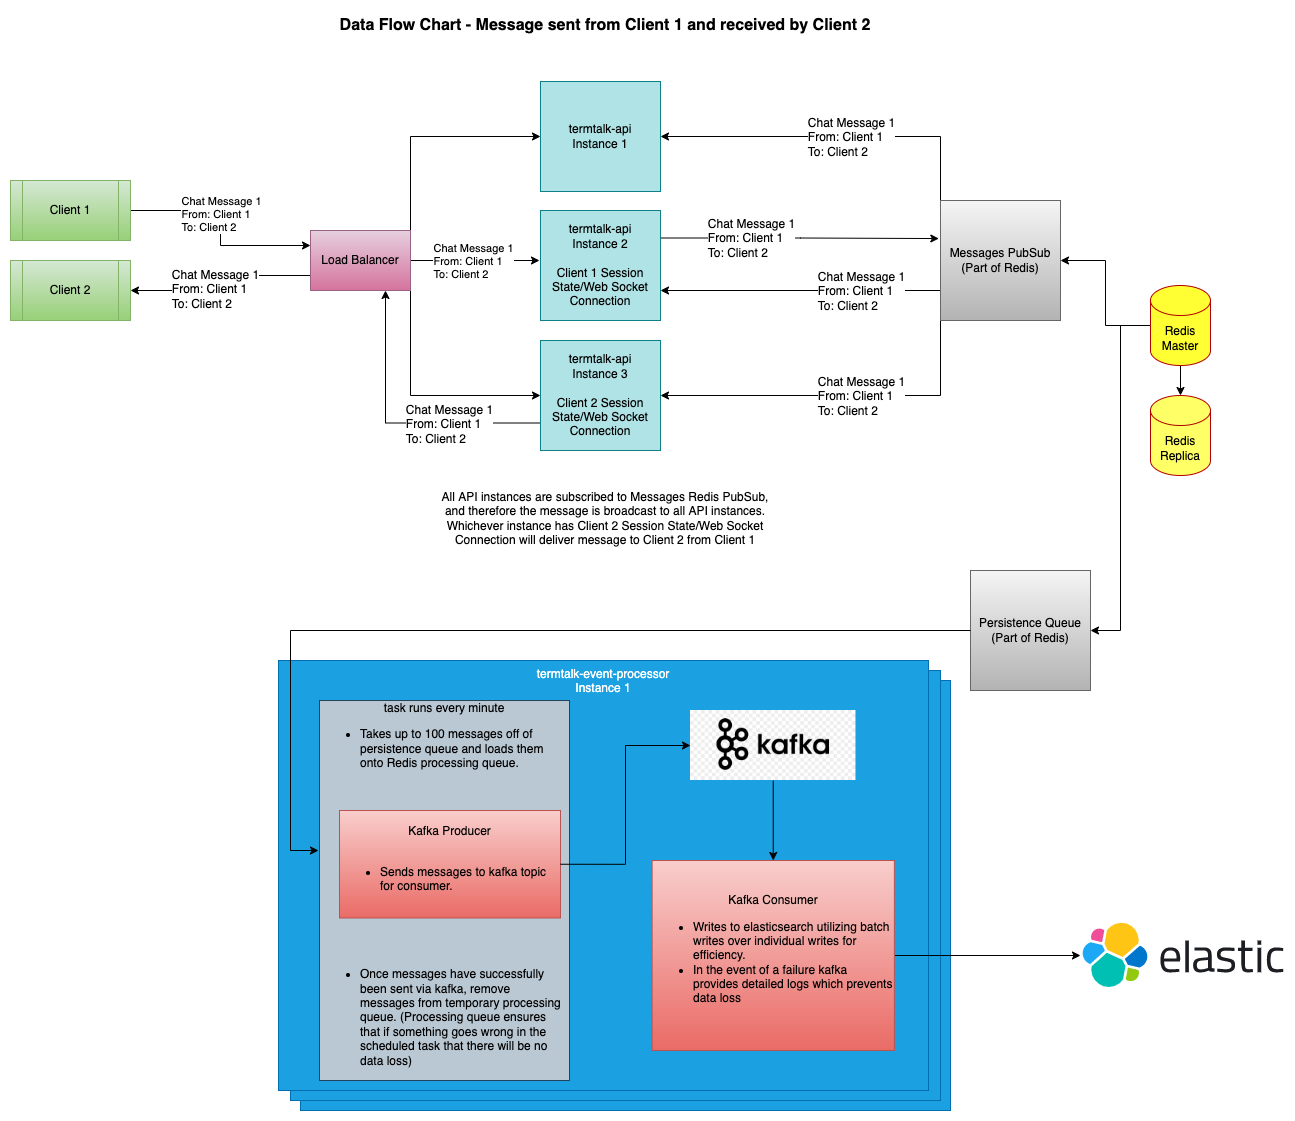

The diagram above was exported from draw.io. Its source (the exported page's mxGraphModel, read from the mxfile embedded in the PNG):
<mxGraphModel dx="1426" dy="794" grid="1" gridSize="10" guides="1" tooltips="1" connect="1" arrows="1" fold="1" page="1" pageScale="1" pageWidth="1600" pageHeight="1300" math="0" shadow="0">
  <root>
    <mxCell id="0" />
    <mxCell id="1" parent="0" />
    <mxCell id="BlTWa4OwETpgVDATnrwJ-28" value="" style="edgeStyle=orthogonalEdgeStyle;rounded=0;orthogonalLoop=1;jettySize=auto;html=1;fontColor=#000000;" parent="1" source="BlTWa4OwETpgVDATnrwJ-1" target="BlTWa4OwETpgVDATnrwJ-2" edge="1">
      <mxGeometry relative="1" as="geometry" />
    </mxCell>
    <mxCell id="BlTWa4OwETpgVDATnrwJ-33" style="edgeStyle=orthogonalEdgeStyle;rounded=0;orthogonalLoop=1;jettySize=auto;html=1;exitX=0;exitY=0.5;exitDx=0;exitDy=0;exitPerimeter=0;entryX=1;entryY=0.5;entryDx=0;entryDy=0;fontColor=#000000;" parent="1" source="BlTWa4OwETpgVDATnrwJ-1" target="BlTWa4OwETpgVDATnrwJ-21" edge="1">
      <mxGeometry relative="1" as="geometry" />
    </mxCell>
    <mxCell id="BlTWa4OwETpgVDATnrwJ-34" style="edgeStyle=orthogonalEdgeStyle;rounded=0;orthogonalLoop=1;jettySize=auto;html=1;exitX=0;exitY=0.5;exitDx=0;exitDy=0;exitPerimeter=0;entryX=1;entryY=0.5;entryDx=0;entryDy=0;fontColor=#000000;" parent="1" source="BlTWa4OwETpgVDATnrwJ-1" target="BlTWa4OwETpgVDATnrwJ-22" edge="1">
      <mxGeometry relative="1" as="geometry" />
    </mxCell>
    <mxCell id="BlTWa4OwETpgVDATnrwJ-1" value="&lt;font color=&quot;#000000&quot;&gt;Redis&lt;br&gt;Master&lt;/font&gt;" style="shape=cylinder3;whiteSpace=wrap;html=1;boundedLbl=1;backgroundOutline=1;size=15;fillColor=#FFFF33;fontColor=#ffffff;strokeColor=#B20000;" parent="1" vertex="1">
      <mxGeometry x="1230" y="305" width="60" height="80" as="geometry" />
    </mxCell>
    <mxCell id="BlTWa4OwETpgVDATnrwJ-2" value="&lt;font color=&quot;#000000&quot;&gt;Redis&lt;br&gt;Replica&lt;/font&gt;" style="shape=cylinder3;whiteSpace=wrap;html=1;boundedLbl=1;backgroundOutline=1;size=15;fillColor=#FFFF66;fontColor=#ffffff;strokeColor=#B20000;" parent="1" vertex="1">
      <mxGeometry x="1230" y="415" width="60" height="80" as="geometry" />
    </mxCell>
    <mxCell id="BlTWa4OwETpgVDATnrwJ-3" value="termtalk-api&lt;br&gt;Instance 1" style="rounded=0;whiteSpace=wrap;html=1;fillColor=#b0e3e6;strokeColor=#0e8088;" parent="1" vertex="1">
      <mxGeometry x="620" y="101" width="120" height="110" as="geometry" />
    </mxCell>
    <mxCell id="BlTWa4OwETpgVDATnrwJ-48" style="edgeStyle=orthogonalEdgeStyle;rounded=0;orthogonalLoop=1;jettySize=auto;html=1;exitX=1;exitY=0.25;exitDx=0;exitDy=0;entryX=-0.014;entryY=0.317;entryDx=0;entryDy=0;entryPerimeter=0;fontSize=12;fontColor=#000000;" parent="1" source="BlTWa4OwETpgVDATnrwJ-4" target="BlTWa4OwETpgVDATnrwJ-21" edge="1">
      <mxGeometry relative="1" as="geometry" />
    </mxCell>
    <mxCell id="BlTWa4OwETpgVDATnrwJ-54" value="&lt;div style=&quot;text-align: left;&quot;&gt;Chat Message 1&lt;/div&gt;&lt;div style=&quot;text-align: left;&quot;&gt;From: Client 1&lt;/div&gt;&lt;div style=&quot;text-align: left;&quot;&gt;To: Client 2&lt;/div&gt;" style="edgeLabel;html=1;align=center;verticalAlign=middle;resizable=0;points=[];fontSize=12;fontColor=#000000;" parent="BlTWa4OwETpgVDATnrwJ-48" connectable="0" vertex="1">
      <mxGeometry x="-0.1105" relative="1" as="geometry">
        <mxPoint x="-34" as="offset" />
      </mxGeometry>
    </mxCell>
    <mxCell id="BlTWa4OwETpgVDATnrwJ-4" value="termtalk-api&lt;br&gt;Instance 2&lt;br&gt;&lt;br&gt;Client 1 Session State/Web Socket Connection" style="rounded=0;whiteSpace=wrap;html=1;fillColor=#b0e3e6;strokeColor=#0e8088;" parent="1" vertex="1">
      <mxGeometry x="620" y="230" width="120" height="110" as="geometry" />
    </mxCell>
    <mxCell id="BlTWa4OwETpgVDATnrwJ-65" style="edgeStyle=orthogonalEdgeStyle;rounded=0;orthogonalLoop=1;jettySize=auto;html=1;exitX=0;exitY=0.75;exitDx=0;exitDy=0;entryX=0.75;entryY=1;entryDx=0;entryDy=0;fontSize=12;fontColor=#000000;" parent="1" source="BlTWa4OwETpgVDATnrwJ-5" target="BlTWa4OwETpgVDATnrwJ-9" edge="1">
      <mxGeometry relative="1" as="geometry" />
    </mxCell>
    <mxCell id="BlTWa4OwETpgVDATnrwJ-66" value="&lt;div style=&quot;text-align: left;&quot;&gt;Chat Message 1&lt;/div&gt;&lt;div style=&quot;text-align: left;&quot;&gt;From: Client 1&lt;/div&gt;&lt;div style=&quot;text-align: left;&quot;&gt;To: Client 2&lt;/div&gt;" style="edgeLabel;html=1;align=center;verticalAlign=middle;resizable=0;points=[];fontSize=12;fontColor=#000000;" parent="BlTWa4OwETpgVDATnrwJ-65" connectable="0" vertex="1">
      <mxGeometry x="-0.36" y="1" relative="1" as="geometry">
        <mxPoint as="offset" />
      </mxGeometry>
    </mxCell>
    <mxCell id="BlTWa4OwETpgVDATnrwJ-5" value="termtalk-api&lt;br&gt;Instance 3&lt;br&gt;&lt;br&gt;Client 2 Session State/Web Socket Connection" style="rounded=0;whiteSpace=wrap;html=1;fillColor=#b0e3e6;strokeColor=#0e8088;" parent="1" vertex="1">
      <mxGeometry x="620" y="360" width="120" height="110" as="geometry" />
    </mxCell>
    <mxCell id="BlTWa4OwETpgVDATnrwJ-10" style="edgeStyle=orthogonalEdgeStyle;rounded=0;orthogonalLoop=1;jettySize=auto;html=1;exitX=1;exitY=0.5;exitDx=0;exitDy=0;entryX=0;entryY=0.25;entryDx=0;entryDy=0;fontColor=#000000;" parent="1" source="BlTWa4OwETpgVDATnrwJ-6" target="BlTWa4OwETpgVDATnrwJ-9" edge="1">
      <mxGeometry relative="1" as="geometry" />
    </mxCell>
    <mxCell id="BlTWa4OwETpgVDATnrwJ-11" value="&lt;div style=&quot;text-align: left;&quot;&gt;Chat Message 1&lt;/div&gt;&lt;div style=&quot;text-align: left;&quot;&gt;From: Client 1&lt;/div&gt;&lt;div style=&quot;text-align: left;&quot;&gt;To: Client 2&lt;/div&gt;" style="edgeLabel;html=1;align=center;verticalAlign=middle;resizable=0;points=[];fontColor=#000000;" parent="BlTWa4OwETpgVDATnrwJ-10" connectable="0" vertex="1">
      <mxGeometry x="0.01" y="1" relative="1" as="geometry">
        <mxPoint x="-1" y="-16" as="offset" />
      </mxGeometry>
    </mxCell>
    <mxCell id="BlTWa4OwETpgVDATnrwJ-6" value="Client 1" style="shape=process;whiteSpace=wrap;html=1;backgroundOutline=1;fillColor=#d5e8d4;strokeColor=#82b366;gradientColor=#97d077;" parent="1" vertex="1">
      <mxGeometry x="90" y="200" width="120" height="60" as="geometry" />
    </mxCell>
    <mxCell id="BlTWa4OwETpgVDATnrwJ-14" style="edgeStyle=orthogonalEdgeStyle;rounded=0;orthogonalLoop=1;jettySize=auto;html=1;exitX=1;exitY=1;exitDx=0;exitDy=0;entryX=0;entryY=0.5;entryDx=0;entryDy=0;fontColor=#000000;" parent="1" source="BlTWa4OwETpgVDATnrwJ-9" target="BlTWa4OwETpgVDATnrwJ-5" edge="1">
      <mxGeometry relative="1" as="geometry" />
    </mxCell>
    <mxCell id="BlTWa4OwETpgVDATnrwJ-15" style="edgeStyle=orthogonalEdgeStyle;rounded=0;orthogonalLoop=1;jettySize=auto;html=1;exitX=1;exitY=0;exitDx=0;exitDy=0;entryX=0;entryY=0.5;entryDx=0;entryDy=0;fontColor=#000000;" parent="1" source="BlTWa4OwETpgVDATnrwJ-9" target="BlTWa4OwETpgVDATnrwJ-3" edge="1">
      <mxGeometry relative="1" as="geometry" />
    </mxCell>
    <mxCell id="BlTWa4OwETpgVDATnrwJ-60" style="edgeStyle=orthogonalEdgeStyle;rounded=0;orthogonalLoop=1;jettySize=auto;html=1;exitX=1;exitY=0.5;exitDx=0;exitDy=0;fontSize=12;fontColor=#000000;" parent="1" source="BlTWa4OwETpgVDATnrwJ-9" edge="1">
      <mxGeometry relative="1" as="geometry">
        <mxPoint x="619" y="280" as="targetPoint" />
        <mxPoint x="509" y="280" as="sourcePoint" />
      </mxGeometry>
    </mxCell>
    <mxCell id="BlTWa4OwETpgVDATnrwJ-61" value="&lt;div style=&quot;font-size: 11px; text-align: left;&quot;&gt;Chat Message 1&lt;/div&gt;&lt;div style=&quot;font-size: 11px; text-align: left;&quot;&gt;From: Client 1&lt;/div&gt;&lt;div style=&quot;font-size: 11px; text-align: left;&quot;&gt;To: Client 2&lt;/div&gt;" style="edgeLabel;html=1;align=center;verticalAlign=middle;resizable=0;points=[];fontSize=12;fontColor=#000000;" parent="BlTWa4OwETpgVDATnrwJ-60" connectable="0" vertex="1">
      <mxGeometry x="-0.0388" relative="1" as="geometry">
        <mxPoint as="offset" />
      </mxGeometry>
    </mxCell>
    <mxCell id="BlTWa4OwETpgVDATnrwJ-62" style="edgeStyle=orthogonalEdgeStyle;rounded=0;orthogonalLoop=1;jettySize=auto;html=1;exitX=0;exitY=0.75;exitDx=0;exitDy=0;entryX=1;entryY=0.5;entryDx=0;entryDy=0;fontSize=12;fontColor=#000000;" parent="1" source="BlTWa4OwETpgVDATnrwJ-9" target="BlTWa4OwETpgVDATnrwJ-16" edge="1">
      <mxGeometry relative="1" as="geometry" />
    </mxCell>
    <mxCell id="BlTWa4OwETpgVDATnrwJ-67" value="&lt;div style=&quot;text-align: left;&quot;&gt;Chat Message 1&lt;/div&gt;&lt;div style=&quot;text-align: left;&quot;&gt;From: Client 1&lt;/div&gt;&lt;div style=&quot;text-align: left;&quot;&gt;To: Client 2&lt;/div&gt;" style="edgeLabel;html=1;align=center;verticalAlign=middle;resizable=0;points=[];fontSize=12;fontColor=#000000;" parent="BlTWa4OwETpgVDATnrwJ-62" connectable="0" vertex="1">
      <mxGeometry x="0.1385" y="-2" relative="1" as="geometry">
        <mxPoint as="offset" />
      </mxGeometry>
    </mxCell>
    <mxCell id="BlTWa4OwETpgVDATnrwJ-9" value="Load Balancer" style="rounded=0;whiteSpace=wrap;html=1;fillColor=#e6d0de;gradientColor=#d5739d;strokeColor=#996185;" parent="1" vertex="1">
      <mxGeometry x="390" y="250" width="100" height="60" as="geometry" />
    </mxCell>
    <mxCell id="BlTWa4OwETpgVDATnrwJ-16" value="Client 2" style="shape=process;whiteSpace=wrap;html=1;backgroundOutline=1;fillColor=#d5e8d4;strokeColor=#82b366;gradientColor=#97d077;" parent="1" vertex="1">
      <mxGeometry x="90" y="280" width="120" height="60" as="geometry" />
    </mxCell>
    <mxCell id="BlTWa4OwETpgVDATnrwJ-43" style="edgeStyle=orthogonalEdgeStyle;rounded=0;orthogonalLoop=1;jettySize=auto;html=1;exitX=0;exitY=0;exitDx=0;exitDy=0;entryX=1;entryY=0.5;entryDx=0;entryDy=0;fontSize=12;fontColor=#000000;" parent="1" source="BlTWa4OwETpgVDATnrwJ-21" target="BlTWa4OwETpgVDATnrwJ-3" edge="1">
      <mxGeometry relative="1" as="geometry" />
    </mxCell>
    <mxCell id="BlTWa4OwETpgVDATnrwJ-55" value="&lt;div style=&quot;text-align: left;&quot;&gt;Chat Message 1&lt;/div&gt;&lt;div style=&quot;text-align: left;&quot;&gt;From: Client 1&lt;/div&gt;&lt;div style=&quot;text-align: left;&quot;&gt;To: Client 2&lt;/div&gt;" style="edgeLabel;html=1;align=center;verticalAlign=middle;resizable=0;points=[];fontSize=12;fontColor=#000000;" parent="BlTWa4OwETpgVDATnrwJ-43" connectable="0" vertex="1">
      <mxGeometry x="0.1744" y="3" relative="1" as="geometry">
        <mxPoint x="48" y="-3" as="offset" />
      </mxGeometry>
    </mxCell>
    <mxCell id="BlTWa4OwETpgVDATnrwJ-44" style="edgeStyle=orthogonalEdgeStyle;rounded=0;orthogonalLoop=1;jettySize=auto;html=1;exitX=0;exitY=1;exitDx=0;exitDy=0;entryX=1;entryY=0.5;entryDx=0;entryDy=0;fontSize=12;fontColor=#000000;" parent="1" source="BlTWa4OwETpgVDATnrwJ-21" target="BlTWa4OwETpgVDATnrwJ-5" edge="1">
      <mxGeometry relative="1" as="geometry" />
    </mxCell>
    <mxCell id="BlTWa4OwETpgVDATnrwJ-56" value="&lt;div style=&quot;text-align: left;&quot;&gt;Chat Message 1&lt;/div&gt;&lt;div style=&quot;text-align: left;&quot;&gt;From: Client 1&lt;/div&gt;&lt;div style=&quot;text-align: left;&quot;&gt;To: Client 2&lt;/div&gt;" style="edgeLabel;html=1;align=center;verticalAlign=middle;resizable=0;points=[];fontSize=12;fontColor=#000000;" parent="BlTWa4OwETpgVDATnrwJ-44" connectable="0" vertex="1">
      <mxGeometry x="0.2282" relative="1" as="geometry">
        <mxPoint x="63" as="offset" />
      </mxGeometry>
    </mxCell>
    <mxCell id="BlTWa4OwETpgVDATnrwJ-50" style="edgeStyle=orthogonalEdgeStyle;rounded=0;orthogonalLoop=1;jettySize=auto;html=1;exitX=0;exitY=0.75;exitDx=0;exitDy=0;fontSize=12;fontColor=#000000;" parent="1" source="BlTWa4OwETpgVDATnrwJ-21" edge="1">
      <mxGeometry relative="1" as="geometry">
        <mxPoint x="740" y="310" as="targetPoint" />
        <mxPoint x="990" y="310" as="sourcePoint" />
      </mxGeometry>
    </mxCell>
    <mxCell id="BlTWa4OwETpgVDATnrwJ-57" value="&lt;div style=&quot;text-align: left;&quot;&gt;Chat Message 1&lt;/div&gt;&lt;div style=&quot;text-align: left;&quot;&gt;From: Client 1&lt;/div&gt;&lt;div style=&quot;text-align: left;&quot;&gt;To: Client 2&lt;/div&gt;" style="edgeLabel;html=1;align=center;verticalAlign=middle;resizable=0;points=[];fontSize=12;fontColor=#000000;" parent="BlTWa4OwETpgVDATnrwJ-50" connectable="0" vertex="1">
      <mxGeometry x="0.15" y="1" relative="1" as="geometry">
        <mxPoint x="81" y="-1" as="offset" />
      </mxGeometry>
    </mxCell>
    <mxCell id="BlTWa4OwETpgVDATnrwJ-21" value="Messages PubSub&lt;br&gt;(Part of Redis)" style="whiteSpace=wrap;html=1;aspect=fixed;fillColor=#f5f5f5;gradientColor=#b3b3b3;strokeColor=#666666;" parent="1" vertex="1">
      <mxGeometry x="1020" y="220" width="120" height="120" as="geometry" />
    </mxCell>
    <mxCell id="BlTWa4OwETpgVDATnrwJ-22" value="Persistence Queue&lt;br&gt;(Part of Redis)" style="whiteSpace=wrap;html=1;aspect=fixed;fillColor=#f5f5f5;gradientColor=#b3b3b3;strokeColor=#666666;" parent="1" vertex="1">
      <mxGeometry x="1050" y="590" width="120" height="120" as="geometry" />
    </mxCell>
    <mxCell id="BlTWa4OwETpgVDATnrwJ-31" value="" style="shape=image;verticalLabelPosition=bottom;labelBackgroundColor=default;verticalAlign=top;aspect=fixed;imageAspect=0;image=https://images.contentstack.io/v3/assets/bltefdd0b53724fa2ce/blt280217a63b82a734/6202d3378b1f312528798412/elastic-logo.svg;" parent="1" vertex="1">
      <mxGeometry x="1160" y="940" width="203.49" height="70" as="geometry" />
    </mxCell>
    <mxCell id="BlTWa4OwETpgVDATnrwJ-35" value="Data Flow Chart - Message sent from Client 1 and received by Client 2" style="text;html=1;strokeColor=none;fillColor=none;align=center;verticalAlign=middle;whiteSpace=wrap;rounded=0;fontColor=#000000;fontStyle=1;fontSize=16;" parent="1" vertex="1">
      <mxGeometry x="390" y="30" width="590" height="30" as="geometry" />
    </mxCell>
    <mxCell id="BlTWa4OwETpgVDATnrwJ-63" value="All API instances are subscribed to Messages Redis PubSub, and therefore the message is broadcast to all API instances. Whichever instance has Client 2 Session State/Web Socket Connection will deliver message to Client 2 from Client 1" style="text;html=1;strokeColor=none;fillColor=none;align=center;verticalAlign=middle;whiteSpace=wrap;rounded=0;fontSize=12;fontColor=#000000;" parent="1" vertex="1">
      <mxGeometry x="520" y="495" width="330" height="85" as="geometry" />
    </mxCell>
    <mxCell id="BlTWa4OwETpgVDATnrwJ-69" value="termtalk-event-processor&lt;br&gt;Instance 1" style="rounded=0;whiteSpace=wrap;html=1;fillColor=#1ba1e2;strokeColor=#006EAF;fontColor=#ffffff;align=center;verticalAlign=top;" parent="1" vertex="1">
      <mxGeometry x="380" y="700" width="650" height="430" as="geometry" />
    </mxCell>
    <mxCell id="BlTWa4OwETpgVDATnrwJ-73" value="termtalk-event-processor&lt;br&gt;Instance 1" style="rounded=0;whiteSpace=wrap;html=1;fillColor=#1ba1e2;strokeColor=#006EAF;fontColor=#ffffff;align=center;verticalAlign=top;" parent="1" vertex="1">
      <mxGeometry x="370" y="690" width="650" height="430" as="geometry" />
    </mxCell>
    <mxCell id="BlTWa4OwETpgVDATnrwJ-74" value="termtalk-event-processor&lt;br&gt;Instance 1" style="rounded=0;whiteSpace=wrap;html=1;fillColor=#1ba1e2;strokeColor=#006EAF;fontColor=#ffffff;align=center;verticalAlign=top;" parent="1" vertex="1">
      <mxGeometry x="358" y="680" width="650" height="430" as="geometry" />
    </mxCell>
    <mxCell id="BlTWa4OwETpgVDATnrwJ-75" value="&lt;div style=&quot;&quot;&gt;&lt;span style=&quot;background-color: initial;&quot;&gt;task runs every minute&lt;br&gt;&lt;ul&gt;&lt;li style=&quot;text-align: left;&quot;&gt;Takes up to 100 messages off of persistence queue and loads them onto Redis processing queue.&lt;/li&gt;&lt;/ul&gt;&lt;div style=&quot;text-align: left;&quot;&gt;&lt;br&gt;&lt;/div&gt;&lt;div style=&quot;text-align: left;&quot;&gt;&lt;br&gt;&lt;/div&gt;&lt;div style=&quot;text-align: left;&quot;&gt;&lt;br&gt;&lt;/div&gt;&lt;div style=&quot;text-align: left;&quot;&gt;&lt;br&gt;&lt;/div&gt;&lt;div style=&quot;text-align: left;&quot;&gt;&lt;br&gt;&lt;/div&gt;&lt;div style=&quot;text-align: left;&quot;&gt;&lt;br&gt;&lt;/div&gt;&lt;div style=&quot;text-align: left;&quot;&gt;&lt;br&gt;&lt;/div&gt;&lt;div style=&quot;text-align: left;&quot;&gt;&lt;br&gt;&lt;/div&gt;&lt;div style=&quot;text-align: left;&quot;&gt;&lt;br&gt;&lt;/div&gt;&lt;div style=&quot;text-align: left;&quot;&gt;&lt;br&gt;&lt;/div&gt;&lt;div style=&quot;text-align: left;&quot;&gt;&lt;br&gt;&lt;/div&gt;&lt;div style=&quot;text-align: left;&quot;&gt;&lt;br&gt;&lt;/div&gt;&lt;ul&gt;&lt;li style=&quot;text-align: left;&quot;&gt;Once messages have successfully been sent via kafka, remove messages from temporary processing queue. (Processing queue ensures that if something goes wrong in the scheduled task that there will be no data loss)&lt;/li&gt;&lt;/ul&gt;&lt;/span&gt;&lt;/div&gt;" style="rounded=0;whiteSpace=wrap;html=1;fontSize=12;fillColor=#bac8d3;strokeColor=#23445d;align=center;verticalAlign=middle;" parent="1" vertex="1">
      <mxGeometry x="399" y="720" width="250" height="380" as="geometry" />
    </mxCell>
    <mxCell id="BlTWa4OwETpgVDATnrwJ-76" style="edgeStyle=orthogonalEdgeStyle;rounded=0;orthogonalLoop=1;jettySize=auto;html=1;exitX=0;exitY=0.5;exitDx=0;exitDy=0;fontSize=12;fontColor=#000000;" parent="1" source="BlTWa4OwETpgVDATnrwJ-22" edge="1">
      <mxGeometry relative="1" as="geometry">
        <mxPoint x="398" y="870" as="targetPoint" />
        <Array as="points">
          <mxPoint x="370" y="650" />
          <mxPoint x="370" y="870" />
          <mxPoint x="398" y="870" />
        </Array>
      </mxGeometry>
    </mxCell>
    <mxCell id="BlTWa4OwETpgVDATnrwJ-90" style="edgeStyle=orthogonalEdgeStyle;rounded=0;orthogonalLoop=1;jettySize=auto;html=1;exitX=0.5;exitY=1;exitDx=0;exitDy=0;entryX=0.5;entryY=0;entryDx=0;entryDy=0;fontSize=12;fontColor=#000000;" parent="1" source="BlTWa4OwETpgVDATnrwJ-82" target="BlTWa4OwETpgVDATnrwJ-87" edge="1">
      <mxGeometry relative="1" as="geometry" />
    </mxCell>
    <mxCell id="BlTWa4OwETpgVDATnrwJ-82" value="" style="shape=image;verticalLabelPosition=bottom;labelBackgroundColor=default;verticalAlign=top;aspect=fixed;imageAspect=0;image=https://banner2.cleanpng.com/20180714/zb/kisspng-apache-kafka-apache-cassandra-logo-apache-http-ser-beijing-5b4a7b3a6ac7e4.3353685315316078664374.jpg;" parent="1" vertex="1">
      <mxGeometry x="770" y="730" width="165.45" height="70" as="geometry" />
    </mxCell>
    <mxCell id="BlTWa4OwETpgVDATnrwJ-86" value="Kafka Producer&lt;br&gt;&lt;br&gt;&lt;ul&gt;&lt;li style=&quot;text-align: left;&quot;&gt;Sends messages to kafka topic for consumer.&lt;/li&gt;&lt;/ul&gt;" style="rounded=0;whiteSpace=wrap;html=1;fontSize=12;fillColor=#f8cecc;gradientColor=#ea6b66;strokeColor=#b85450;" parent="1" vertex="1">
      <mxGeometry x="419" y="830" width="221" height="107.5" as="geometry" />
    </mxCell>
    <mxCell id="BlTWa4OwETpgVDATnrwJ-93" style="edgeStyle=orthogonalEdgeStyle;rounded=0;orthogonalLoop=1;jettySize=auto;html=1;exitX=1;exitY=0.5;exitDx=0;exitDy=0;entryX=0;entryY=0.5;entryDx=0;entryDy=0;fontSize=12;fontColor=#000000;" parent="1" source="BlTWa4OwETpgVDATnrwJ-87" target="BlTWa4OwETpgVDATnrwJ-31" edge="1">
      <mxGeometry relative="1" as="geometry" />
    </mxCell>
    <mxCell id="BlTWa4OwETpgVDATnrwJ-87" value="Kafka Consumer&lt;br&gt;&lt;ul&gt;&lt;li&gt;&lt;div style=&quot;text-align: left;&quot;&gt;&lt;span style=&quot;background-color: initial;&quot;&gt;Writes to elasticsearch utilizing batch writes over individual writes for efficiency.&lt;/span&gt;&lt;/div&gt;&lt;/li&gt;&lt;li&gt;&lt;div style=&quot;text-align: left;&quot;&gt;&lt;span style=&quot;background-color: initial;&quot;&gt;In the event of a failure kafka provides detailed logs which prevents data loss&lt;/span&gt;&lt;/div&gt;&lt;/li&gt;&lt;/ul&gt;" style="rounded=0;whiteSpace=wrap;html=1;fontSize=12;fillColor=#f8cecc;gradientColor=#ea6b66;strokeColor=#b85450;" parent="1" vertex="1">
      <mxGeometry x="731.59" y="880" width="242.27" height="190" as="geometry" />
    </mxCell>
    <mxCell id="BlTWa4OwETpgVDATnrwJ-83" style="edgeStyle=orthogonalEdgeStyle;rounded=0;orthogonalLoop=1;jettySize=auto;html=1;exitX=1;exitY=0.5;exitDx=0;exitDy=0;entryX=0;entryY=0.5;entryDx=0;entryDy=0;fontSize=12;fontColor=#000000;" parent="1" source="BlTWa4OwETpgVDATnrwJ-86" target="BlTWa4OwETpgVDATnrwJ-82" edge="1">
      <mxGeometry relative="1" as="geometry" />
    </mxCell>
  </root>
</mxGraphModel>